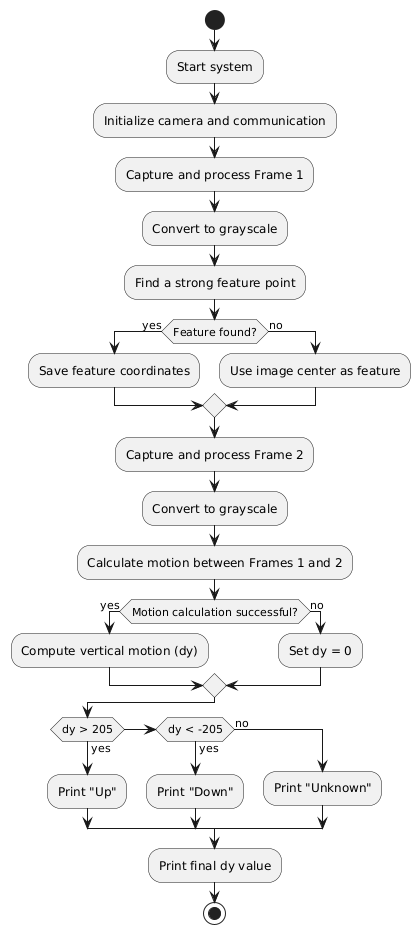

The diagram above was rendered by PlantUML. Its source (embedded in the PNG):
@startuml
start
:Start system;
:Initialize camera and communication;

:Capture and process Frame 1;
:Convert to grayscale;
:Find a strong feature point;
if (Feature found?) then (yes)
    :Save feature coordinates;
else (no)
    :Use image center as feature;
endif

:Capture and process Frame 2;
:Convert to grayscale;

:Calculate motion between Frames 1 and 2;
if (Motion calculation successful?) then (yes)
    :Compute vertical motion (dy);
else (no)
    :Set dy = 0;
endif

if (dy > 205) then (yes)
    :Print "Up";
else if (dy < -205) then (yes)
    :Print "Down";
else (no)
    :Print "Unknown";
endif

:Print final dy value;

stop
@enduml